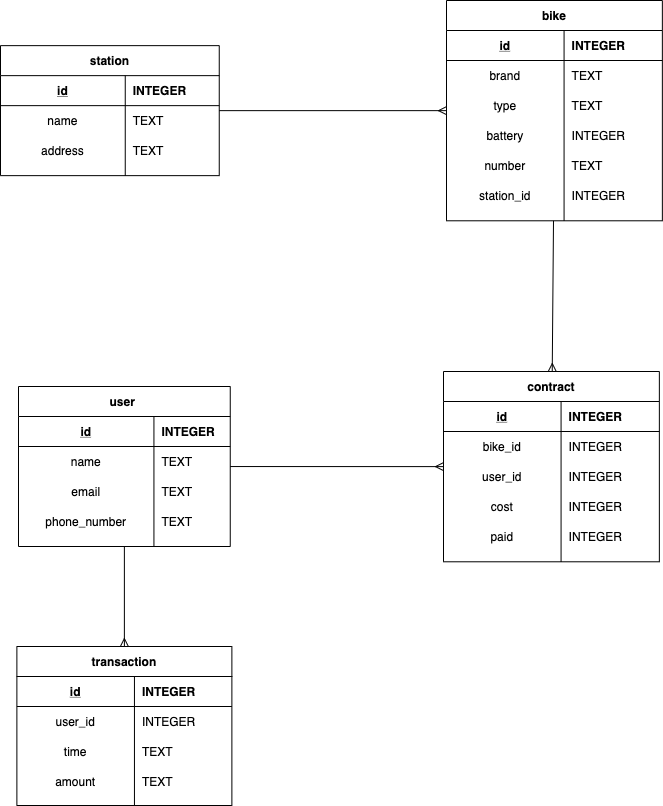

The diagram above was exported from draw.io. Its source (the exported page's mxGraphModel, read from the mxfile embedded in the PNG):
<mxGraphModel dx="786" dy="529" grid="0" gridSize="10" guides="1" tooltips="1" connect="1" arrows="1" fold="1" page="1" pageScale="1" pageWidth="850" pageHeight="1100" math="0" shadow="0">
  <root>
    <mxCell id="-2hMUbjKM1MqlonhGa5K-0" />
    <mxCell id="-2hMUbjKM1MqlonhGa5K-1" parent="-2hMUbjKM1MqlonhGa5K-0" />
    <mxCell id="mzoez1qSVewbBThOK7wO-0" value="bike" style="shape=table;startSize=30;container=1;collapsible=1;childLayout=tableLayout;fixedRows=1;rowLines=0;fontStyle=1;align=center;resizeLast=1;" parent="-2hMUbjKM1MqlonhGa5K-1" vertex="1">
      <mxGeometry x="508" y="84" width="215.85714285714295" height="220.2857142857143" as="geometry">
        <mxRectangle x="57" y="84" width="54" height="30" as="alternateBounds" />
      </mxGeometry>
    </mxCell>
    <mxCell id="mzoez1qSVewbBThOK7wO-1" value="" style="shape=partialRectangle;collapsible=0;dropTarget=0;pointerEvents=0;fillColor=none;top=0;left=0;bottom=1;right=0;points=[[0,0.5],[1,0.5]];portConstraint=eastwest;" parent="mzoez1qSVewbBThOK7wO-0" vertex="1">
      <mxGeometry y="30" width="215.85714285714295" height="30" as="geometry" />
    </mxCell>
    <mxCell id="mzoez1qSVewbBThOK7wO-2" value="id" style="shape=partialRectangle;connectable=0;fillColor=none;top=0;left=0;bottom=0;right=0;fontStyle=5;overflow=hidden;" parent="mzoez1qSVewbBThOK7wO-1" vertex="1">
      <mxGeometry width="117.5714285714285" height="30" as="geometry" />
    </mxCell>
    <mxCell id="mzoez1qSVewbBThOK7wO-3" value="INTEGER" style="shape=partialRectangle;connectable=0;fillColor=none;top=0;left=0;bottom=0;right=0;align=left;spacingLeft=6;fontStyle=1;overflow=hidden;" parent="mzoez1qSVewbBThOK7wO-1" vertex="1">
      <mxGeometry x="117.5714285714285" width="98.28571428571445" height="30" as="geometry" />
    </mxCell>
    <mxCell id="mzoez1qSVewbBThOK7wO-4" value="" style="shape=partialRectangle;collapsible=0;dropTarget=0;pointerEvents=0;fillColor=none;top=0;left=0;bottom=0;right=0;points=[[0,0.5],[1,0.5]];portConstraint=eastwest;" parent="mzoez1qSVewbBThOK7wO-0" vertex="1">
      <mxGeometry y="60" width="215.85714285714295" height="30" as="geometry" />
    </mxCell>
    <mxCell id="mzoez1qSVewbBThOK7wO-5" value="brand" style="shape=partialRectangle;connectable=0;fillColor=none;top=0;left=0;bottom=0;right=0;editable=1;overflow=hidden;" parent="mzoez1qSVewbBThOK7wO-4" vertex="1">
      <mxGeometry width="117.5714285714285" height="30" as="geometry" />
    </mxCell>
    <mxCell id="mzoez1qSVewbBThOK7wO-6" value="TEXT" style="shape=partialRectangle;connectable=0;fillColor=none;top=0;left=0;bottom=0;right=0;align=left;spacingLeft=6;overflow=hidden;" parent="mzoez1qSVewbBThOK7wO-4" vertex="1">
      <mxGeometry x="117.5714285714285" width="98.28571428571445" height="30" as="geometry" />
    </mxCell>
    <mxCell id="mzoez1qSVewbBThOK7wO-7" value="" style="shape=partialRectangle;collapsible=0;dropTarget=0;pointerEvents=0;fillColor=none;top=0;left=0;bottom=0;right=0;points=[[0,0.5],[1,0.5]];portConstraint=eastwest;" parent="mzoez1qSVewbBThOK7wO-0" vertex="1">
      <mxGeometry y="90" width="215.85714285714295" height="30" as="geometry" />
    </mxCell>
    <mxCell id="mzoez1qSVewbBThOK7wO-8" value="type" style="shape=partialRectangle;connectable=0;fillColor=none;top=0;left=0;bottom=0;right=0;editable=1;overflow=hidden;" parent="mzoez1qSVewbBThOK7wO-7" vertex="1">
      <mxGeometry width="117.5714285714285" height="30" as="geometry" />
    </mxCell>
    <mxCell id="mzoez1qSVewbBThOK7wO-9" value="TEXT" style="shape=partialRectangle;connectable=0;fillColor=none;top=0;left=0;bottom=0;right=0;align=left;spacingLeft=6;overflow=hidden;" parent="mzoez1qSVewbBThOK7wO-7" vertex="1">
      <mxGeometry x="117.5714285714285" width="98.28571428571445" height="30" as="geometry" />
    </mxCell>
    <mxCell id="mzoez1qSVewbBThOK7wO-10" value="" style="shape=partialRectangle;collapsible=0;dropTarget=0;pointerEvents=0;fillColor=none;top=0;left=0;bottom=0;right=0;points=[[0,0.5],[1,0.5]];portConstraint=eastwest;" parent="mzoez1qSVewbBThOK7wO-0" vertex="1">
      <mxGeometry y="120" width="215.85714285714295" height="30" as="geometry" />
    </mxCell>
    <mxCell id="mzoez1qSVewbBThOK7wO-11" value="battery" style="shape=partialRectangle;connectable=0;fillColor=none;top=0;left=0;bottom=0;right=0;editable=1;overflow=hidden;" parent="mzoez1qSVewbBThOK7wO-10" vertex="1">
      <mxGeometry width="117.5714285714285" height="30" as="geometry" />
    </mxCell>
    <mxCell id="mzoez1qSVewbBThOK7wO-12" value="INTEGER" style="shape=partialRectangle;connectable=0;fillColor=none;top=0;left=0;bottom=0;right=0;align=left;spacingLeft=6;overflow=hidden;fontStyle=0" parent="mzoez1qSVewbBThOK7wO-10" vertex="1">
      <mxGeometry x="117.5714285714285" width="98.28571428571445" height="30" as="geometry" />
    </mxCell>
    <mxCell id="mzoez1qSVewbBThOK7wO-13" value="" style="shape=partialRectangle;collapsible=0;dropTarget=0;pointerEvents=0;fillColor=none;top=0;left=0;bottom=0;right=0;points=[[0,0.5],[1,0.5]];portConstraint=eastwest;" parent="mzoez1qSVewbBThOK7wO-0" vertex="1">
      <mxGeometry y="150" width="215.85714285714295" height="30" as="geometry" />
    </mxCell>
    <mxCell id="mzoez1qSVewbBThOK7wO-14" value="number" style="shape=partialRectangle;connectable=0;fillColor=none;top=0;left=0;bottom=0;right=0;editable=1;overflow=hidden;" parent="mzoez1qSVewbBThOK7wO-13" vertex="1">
      <mxGeometry width="117.5714285714285" height="30" as="geometry" />
    </mxCell>
    <mxCell id="mzoez1qSVewbBThOK7wO-15" value="TEXT " style="shape=partialRectangle;connectable=0;fillColor=none;top=0;left=0;bottom=0;right=0;align=left;spacingLeft=6;overflow=hidden;" parent="mzoez1qSVewbBThOK7wO-13" vertex="1">
      <mxGeometry x="117.5714285714285" width="98.28571428571445" height="30" as="geometry" />
    </mxCell>
    <mxCell id="mzoez1qSVewbBThOK7wO-16" value="" style="shape=partialRectangle;collapsible=0;dropTarget=0;pointerEvents=0;fillColor=none;top=0;left=0;bottom=0;right=0;points=[[0,0.5],[1,0.5]];portConstraint=eastwest;" parent="mzoez1qSVewbBThOK7wO-0" vertex="1">
      <mxGeometry y="180" width="215.85714285714295" height="30" as="geometry" />
    </mxCell>
    <mxCell id="mzoez1qSVewbBThOK7wO-17" value="station_id" style="shape=partialRectangle;connectable=0;fillColor=none;top=0;left=0;bottom=0;right=0;editable=1;overflow=hidden;" parent="mzoez1qSVewbBThOK7wO-16" vertex="1">
      <mxGeometry width="117.5714285714285" height="30" as="geometry" />
    </mxCell>
    <mxCell id="mzoez1qSVewbBThOK7wO-18" value="INTEGER" style="shape=partialRectangle;connectable=0;fillColor=none;top=0;left=0;bottom=0;right=0;align=left;spacingLeft=6;overflow=hidden;" parent="mzoez1qSVewbBThOK7wO-16" vertex="1">
      <mxGeometry x="117.5714285714285" width="98.28571428571445" height="30" as="geometry" />
    </mxCell>
    <mxCell id="mzoez1qSVewbBThOK7wO-19" value="" style="fontSize=12;html=1;endArrow=ERmany;" parent="-2hMUbjKM1MqlonhGa5K-1" source="mzoez1qSVewbBThOK7wO-21" target="mzoez1qSVewbBThOK7wO-0" edge="1">
      <mxGeometry width="100" height="100" relative="1" as="geometry">
        <mxPoint x="337" y="322" as="sourcePoint" />
        <mxPoint x="437" y="222" as="targetPoint" />
      </mxGeometry>
    </mxCell>
    <mxCell id="mzoez1qSVewbBThOK7wO-20" value="" style="fontSize=12;html=1;endArrow=ERmany;" parent="-2hMUbjKM1MqlonhGa5K-1" source="mzoez1qSVewbBThOK7wO-0" target="mzoez1qSVewbBThOK7wO-31" edge="1">
      <mxGeometry width="100" height="100" relative="1" as="geometry">
        <mxPoint x="349" y="442.9245518118246" as="sourcePoint" />
        <mxPoint x="592" y="350.0036999364273" as="targetPoint" />
      </mxGeometry>
    </mxCell>
    <mxCell id="mzoez1qSVewbBThOK7wO-21" value="station" style="shape=table;startSize=30;container=1;collapsible=1;childLayout=tableLayout;fixedRows=1;rowLines=0;fontStyle=1;align=center;resizeLast=1;" parent="-2hMUbjKM1MqlonhGa5K-1" vertex="1">
      <mxGeometry x="62" y="129.14" width="218.75000000000006" height="130" as="geometry">
        <mxRectangle x="57" y="84" width="54" height="30" as="alternateBounds" />
      </mxGeometry>
    </mxCell>
    <mxCell id="mzoez1qSVewbBThOK7wO-22" value="" style="shape=partialRectangle;collapsible=0;dropTarget=0;pointerEvents=0;fillColor=none;top=0;left=0;bottom=1;right=0;points=[[0,0.5],[1,0.5]];portConstraint=eastwest;" parent="mzoez1qSVewbBThOK7wO-21" vertex="1">
      <mxGeometry y="30" width="218.75000000000006" height="30" as="geometry" />
    </mxCell>
    <mxCell id="mzoez1qSVewbBThOK7wO-23" value="id" style="shape=partialRectangle;connectable=0;fillColor=none;top=0;left=0;bottom=0;right=0;fontStyle=5;overflow=hidden;" parent="mzoez1qSVewbBThOK7wO-22" vertex="1">
      <mxGeometry width="124.75" height="30" as="geometry" />
    </mxCell>
    <mxCell id="mzoez1qSVewbBThOK7wO-24" value="INTEGER" style="shape=partialRectangle;connectable=0;fillColor=none;top=0;left=0;bottom=0;right=0;align=left;spacingLeft=6;fontStyle=1;overflow=hidden;" parent="mzoez1qSVewbBThOK7wO-22" vertex="1">
      <mxGeometry x="124.75" width="94.00000000000006" height="30" as="geometry" />
    </mxCell>
    <mxCell id="mzoez1qSVewbBThOK7wO-25" value="" style="shape=partialRectangle;collapsible=0;dropTarget=0;pointerEvents=0;fillColor=none;top=0;left=0;bottom=0;right=0;points=[[0,0.5],[1,0.5]];portConstraint=eastwest;" parent="mzoez1qSVewbBThOK7wO-21" vertex="1">
      <mxGeometry y="60" width="218.75000000000006" height="30" as="geometry" />
    </mxCell>
    <mxCell id="mzoez1qSVewbBThOK7wO-26" value="name" style="shape=partialRectangle;connectable=0;fillColor=none;top=0;left=0;bottom=0;right=0;editable=1;overflow=hidden;" parent="mzoez1qSVewbBThOK7wO-25" vertex="1">
      <mxGeometry width="124.75" height="30" as="geometry" />
    </mxCell>
    <mxCell id="mzoez1qSVewbBThOK7wO-27" value="TEXT" style="shape=partialRectangle;connectable=0;fillColor=none;top=0;left=0;bottom=0;right=0;align=left;spacingLeft=6;overflow=hidden;" parent="mzoez1qSVewbBThOK7wO-25" vertex="1">
      <mxGeometry x="124.75" width="94.00000000000006" height="30" as="geometry" />
    </mxCell>
    <mxCell id="mzoez1qSVewbBThOK7wO-28" value="" style="shape=partialRectangle;collapsible=0;dropTarget=0;pointerEvents=0;fillColor=none;top=0;left=0;bottom=0;right=0;points=[[0,0.5],[1,0.5]];portConstraint=eastwest;" parent="mzoez1qSVewbBThOK7wO-21" vertex="1">
      <mxGeometry y="90" width="218.75000000000006" height="30" as="geometry" />
    </mxCell>
    <mxCell id="mzoez1qSVewbBThOK7wO-29" value="address" style="shape=partialRectangle;connectable=0;fillColor=none;top=0;left=0;bottom=0;right=0;editable=1;overflow=hidden;" parent="mzoez1qSVewbBThOK7wO-28" vertex="1">
      <mxGeometry width="124.75" height="30" as="geometry" />
    </mxCell>
    <mxCell id="mzoez1qSVewbBThOK7wO-30" value="TEXT" style="shape=partialRectangle;connectable=0;fillColor=none;top=0;left=0;bottom=0;right=0;align=left;spacingLeft=6;overflow=hidden;" parent="mzoez1qSVewbBThOK7wO-28" vertex="1">
      <mxGeometry x="124.75" width="94.00000000000006" height="30" as="geometry" />
    </mxCell>
    <mxCell id="mzoez1qSVewbBThOK7wO-47" value="" style="fontSize=12;html=1;endArrow=ERmany;" parent="-2hMUbjKM1MqlonhGa5K-1" source="mzoez1qSVewbBThOK7wO-62" target="mzoez1qSVewbBThOK7wO-31" edge="1">
      <mxGeometry width="100" height="100" relative="1" as="geometry">
        <mxPoint x="622.8690476190477" y="314.28571428571433" as="sourcePoint" />
        <mxPoint x="618.5714285714287" y="469" as="targetPoint" />
      </mxGeometry>
    </mxCell>
    <mxCell id="mzoez1qSVewbBThOK7wO-61" value="" style="fontSize=12;html=1;endArrow=ERmany;" parent="-2hMUbjKM1MqlonhGa5K-1" source="mzoez1qSVewbBThOK7wO-62" target="mzoez1qSVewbBThOK7wO-48" edge="1">
      <mxGeometry width="100" height="100" relative="1" as="geometry">
        <mxPoint x="287.0000000000001" y="573.2675467914439" as="sourcePoint" />
        <mxPoint x="508" y="567.1368649732619" as="targetPoint" />
      </mxGeometry>
    </mxCell>
    <mxCell id="mzoez1qSVewbBThOK7wO-62" value="user " style="shape=table;startSize=30;container=1;collapsible=1;childLayout=tableLayout;fixedRows=1;rowLines=0;fontStyle=1;align=center;resizeLast=1;" parent="-2hMUbjKM1MqlonhGa5K-1" vertex="1">
      <mxGeometry x="80" y="470" width="211.75000000000006" height="160" as="geometry">
        <mxRectangle x="57" y="84" width="54" height="30" as="alternateBounds" />
      </mxGeometry>
    </mxCell>
    <mxCell id="mzoez1qSVewbBThOK7wO-63" value="" style="shape=partialRectangle;collapsible=0;dropTarget=0;pointerEvents=0;fillColor=none;top=0;left=0;bottom=1;right=0;points=[[0,0.5],[1,0.5]];portConstraint=eastwest;" parent="mzoez1qSVewbBThOK7wO-62" vertex="1">
      <mxGeometry y="30" width="211.75000000000006" height="30" as="geometry" />
    </mxCell>
    <mxCell id="mzoez1qSVewbBThOK7wO-64" value="id" style="shape=partialRectangle;connectable=0;fillColor=none;top=0;left=0;bottom=0;right=0;fontStyle=5;overflow=hidden;" parent="mzoez1qSVewbBThOK7wO-63" vertex="1">
      <mxGeometry width="135.4285714285714" height="30" as="geometry" />
    </mxCell>
    <mxCell id="mzoez1qSVewbBThOK7wO-65" value="INTEGER" style="shape=partialRectangle;connectable=0;fillColor=none;top=0;left=0;bottom=0;right=0;align=left;spacingLeft=6;fontStyle=1;overflow=hidden;" parent="mzoez1qSVewbBThOK7wO-63" vertex="1">
      <mxGeometry x="135.4285714285714" width="76.32142857142867" height="30" as="geometry" />
    </mxCell>
    <mxCell id="mzoez1qSVewbBThOK7wO-66" value="" style="shape=partialRectangle;collapsible=0;dropTarget=0;pointerEvents=0;fillColor=none;top=0;left=0;bottom=0;right=0;points=[[0,0.5],[1,0.5]];portConstraint=eastwest;" parent="mzoez1qSVewbBThOK7wO-62" vertex="1">
      <mxGeometry y="60" width="211.75000000000006" height="30" as="geometry" />
    </mxCell>
    <mxCell id="mzoez1qSVewbBThOK7wO-67" value="name" style="shape=partialRectangle;connectable=0;fillColor=none;top=0;left=0;bottom=0;right=0;editable=1;overflow=hidden;" parent="mzoez1qSVewbBThOK7wO-66" vertex="1">
      <mxGeometry width="135.4285714285714" height="30" as="geometry" />
    </mxCell>
    <mxCell id="mzoez1qSVewbBThOK7wO-68" value="TEXT" style="shape=partialRectangle;connectable=0;fillColor=none;top=0;left=0;bottom=0;right=0;align=left;spacingLeft=6;overflow=hidden;" parent="mzoez1qSVewbBThOK7wO-66" vertex="1">
      <mxGeometry x="135.4285714285714" width="76.32142857142867" height="30" as="geometry" />
    </mxCell>
    <mxCell id="mzoez1qSVewbBThOK7wO-69" value="" style="shape=partialRectangle;collapsible=0;dropTarget=0;pointerEvents=0;fillColor=none;top=0;left=0;bottom=0;right=0;points=[[0,0.5],[1,0.5]];portConstraint=eastwest;" parent="mzoez1qSVewbBThOK7wO-62" vertex="1">
      <mxGeometry y="90" width="211.75000000000006" height="30" as="geometry" />
    </mxCell>
    <mxCell id="mzoez1qSVewbBThOK7wO-70" value="email" style="shape=partialRectangle;connectable=0;fillColor=none;top=0;left=0;bottom=0;right=0;editable=1;overflow=hidden;" parent="mzoez1qSVewbBThOK7wO-69" vertex="1">
      <mxGeometry width="135.4285714285714" height="30" as="geometry" />
    </mxCell>
    <mxCell id="mzoez1qSVewbBThOK7wO-71" value="TEXT" style="shape=partialRectangle;connectable=0;fillColor=none;top=0;left=0;bottom=0;right=0;align=left;spacingLeft=6;overflow=hidden;" parent="mzoez1qSVewbBThOK7wO-69" vertex="1">
      <mxGeometry x="135.4285714285714" width="76.32142857142867" height="30" as="geometry" />
    </mxCell>
    <mxCell id="mzoez1qSVewbBThOK7wO-72" value="" style="shape=partialRectangle;collapsible=0;dropTarget=0;pointerEvents=0;fillColor=none;top=0;left=0;bottom=0;right=0;points=[[0,0.5],[1,0.5]];portConstraint=eastwest;" parent="mzoez1qSVewbBThOK7wO-62" vertex="1">
      <mxGeometry y="120" width="211.75000000000006" height="30" as="geometry" />
    </mxCell>
    <mxCell id="mzoez1qSVewbBThOK7wO-73" value="phone_number" style="shape=partialRectangle;connectable=0;fillColor=none;top=0;left=0;bottom=0;right=0;editable=1;overflow=hidden;" parent="mzoez1qSVewbBThOK7wO-72" vertex="1">
      <mxGeometry width="135.4285714285714" height="30" as="geometry" />
    </mxCell>
    <mxCell id="mzoez1qSVewbBThOK7wO-74" value="TEXT " style="shape=partialRectangle;connectable=0;fillColor=none;top=0;left=0;bottom=0;right=0;align=left;spacingLeft=6;overflow=hidden;" parent="mzoez1qSVewbBThOK7wO-72" vertex="1">
      <mxGeometry x="135.4285714285714" width="76.32142857142867" height="30" as="geometry" />
    </mxCell>
    <mxCell id="mzoez1qSVewbBThOK7wO-31" value="contract" style="shape=table;startSize=30;container=1;collapsible=1;childLayout=tableLayout;fixedRows=1;rowLines=0;fontStyle=1;align=center;resizeLast=1;" parent="-2hMUbjKM1MqlonhGa5K-1" vertex="1">
      <mxGeometry x="505" y="455" width="215.85714285714295" height="190.2857142857143" as="geometry">
        <mxRectangle x="57" y="84" width="54" height="30" as="alternateBounds" />
      </mxGeometry>
    </mxCell>
    <mxCell id="mzoez1qSVewbBThOK7wO-32" value="" style="shape=partialRectangle;collapsible=0;dropTarget=0;pointerEvents=0;fillColor=none;top=0;left=0;bottom=1;right=0;points=[[0,0.5],[1,0.5]];portConstraint=eastwest;" parent="mzoez1qSVewbBThOK7wO-31" vertex="1">
      <mxGeometry y="30" width="215.85714285714295" height="30" as="geometry" />
    </mxCell>
    <mxCell id="mzoez1qSVewbBThOK7wO-33" value="id" style="shape=partialRectangle;connectable=0;fillColor=none;top=0;left=0;bottom=0;right=0;fontStyle=5;overflow=hidden;" parent="mzoez1qSVewbBThOK7wO-32" vertex="1">
      <mxGeometry width="117.5714285714285" height="30" as="geometry" />
    </mxCell>
    <mxCell id="mzoez1qSVewbBThOK7wO-34" value="INTEGER" style="shape=partialRectangle;connectable=0;fillColor=none;top=0;left=0;bottom=0;right=0;align=left;spacingLeft=6;fontStyle=1;overflow=hidden;" parent="mzoez1qSVewbBThOK7wO-32" vertex="1">
      <mxGeometry x="117.5714285714285" width="98.28571428571445" height="30" as="geometry" />
    </mxCell>
    <mxCell id="mzoez1qSVewbBThOK7wO-35" value="" style="shape=partialRectangle;collapsible=0;dropTarget=0;pointerEvents=0;fillColor=none;top=0;left=0;bottom=0;right=0;points=[[0,0.5],[1,0.5]];portConstraint=eastwest;" parent="mzoez1qSVewbBThOK7wO-31" vertex="1">
      <mxGeometry y="60" width="215.85714285714295" height="30" as="geometry" />
    </mxCell>
    <mxCell id="mzoez1qSVewbBThOK7wO-36" value="bike_id" style="shape=partialRectangle;connectable=0;fillColor=none;top=0;left=0;bottom=0;right=0;editable=1;overflow=hidden;" parent="mzoez1qSVewbBThOK7wO-35" vertex="1">
      <mxGeometry width="117.5714285714285" height="30" as="geometry" />
    </mxCell>
    <mxCell id="mzoez1qSVewbBThOK7wO-37" value="INTEGER" style="shape=partialRectangle;connectable=0;fillColor=none;top=0;left=0;bottom=0;right=0;align=left;spacingLeft=6;overflow=hidden;" parent="mzoez1qSVewbBThOK7wO-35" vertex="1">
      <mxGeometry x="117.5714285714285" width="98.28571428571445" height="30" as="geometry" />
    </mxCell>
    <mxCell id="mzoez1qSVewbBThOK7wO-38" value="" style="shape=partialRectangle;collapsible=0;dropTarget=0;pointerEvents=0;fillColor=none;top=0;left=0;bottom=0;right=0;points=[[0,0.5],[1,0.5]];portConstraint=eastwest;" parent="mzoez1qSVewbBThOK7wO-31" vertex="1">
      <mxGeometry y="90" width="215.85714285714295" height="30" as="geometry" />
    </mxCell>
    <mxCell id="mzoez1qSVewbBThOK7wO-39" value="user_id" style="shape=partialRectangle;connectable=0;fillColor=none;top=0;left=0;bottom=0;right=0;editable=1;overflow=hidden;" parent="mzoez1qSVewbBThOK7wO-38" vertex="1">
      <mxGeometry width="117.5714285714285" height="30" as="geometry" />
    </mxCell>
    <mxCell id="mzoez1qSVewbBThOK7wO-40" value="INTEGER" style="shape=partialRectangle;connectable=0;fillColor=none;top=0;left=0;bottom=0;right=0;align=left;spacingLeft=6;overflow=hidden;" parent="mzoez1qSVewbBThOK7wO-38" vertex="1">
      <mxGeometry x="117.5714285714285" width="98.28571428571445" height="30" as="geometry" />
    </mxCell>
    <mxCell id="mzoez1qSVewbBThOK7wO-41" value="" style="shape=partialRectangle;collapsible=0;dropTarget=0;pointerEvents=0;fillColor=none;top=0;left=0;bottom=0;right=0;points=[[0,0.5],[1,0.5]];portConstraint=eastwest;" parent="mzoez1qSVewbBThOK7wO-31" vertex="1">
      <mxGeometry y="120" width="215.85714285714295" height="30" as="geometry" />
    </mxCell>
    <mxCell id="mzoez1qSVewbBThOK7wO-42" value="cost" style="shape=partialRectangle;connectable=0;fillColor=none;top=0;left=0;bottom=0;right=0;editable=1;overflow=hidden;" parent="mzoez1qSVewbBThOK7wO-41" vertex="1">
      <mxGeometry width="117.5714285714285" height="30" as="geometry" />
    </mxCell>
    <mxCell id="mzoez1qSVewbBThOK7wO-43" value="INTEGER" style="shape=partialRectangle;connectable=0;fillColor=none;top=0;left=0;bottom=0;right=0;align=left;spacingLeft=6;overflow=hidden;" parent="mzoez1qSVewbBThOK7wO-41" vertex="1">
      <mxGeometry x="117.5714285714285" width="98.28571428571445" height="30" as="geometry" />
    </mxCell>
    <mxCell id="mzoez1qSVewbBThOK7wO-44" value="" style="shape=partialRectangle;collapsible=0;dropTarget=0;pointerEvents=0;fillColor=none;top=0;left=0;bottom=0;right=0;points=[[0,0.5],[1,0.5]];portConstraint=eastwest;" parent="mzoez1qSVewbBThOK7wO-31" vertex="1">
      <mxGeometry y="150" width="215.85714285714295" height="30" as="geometry" />
    </mxCell>
    <mxCell id="mzoez1qSVewbBThOK7wO-45" value="paid" style="shape=partialRectangle;connectable=0;fillColor=none;top=0;left=0;bottom=0;right=0;editable=1;overflow=hidden;" parent="mzoez1qSVewbBThOK7wO-44" vertex="1">
      <mxGeometry width="117.5714285714285" height="30" as="geometry" />
    </mxCell>
    <mxCell id="mzoez1qSVewbBThOK7wO-46" value="INTEGER" style="shape=partialRectangle;connectable=0;fillColor=none;top=0;left=0;bottom=0;right=0;align=left;spacingLeft=6;overflow=hidden;" parent="mzoez1qSVewbBThOK7wO-44" vertex="1">
      <mxGeometry x="117.5714285714285" width="98.28571428571445" height="30" as="geometry" />
    </mxCell>
    <mxCell id="mzoez1qSVewbBThOK7wO-48" value="transaction" style="shape=table;startSize=30;container=1;collapsible=1;childLayout=tableLayout;fixedRows=1;rowLines=0;fontStyle=1;align=center;resizeLast=1;" parent="-2hMUbjKM1MqlonhGa5K-1" vertex="1">
      <mxGeometry x="78.38" y="730" width="215" height="159" as="geometry">
        <mxRectangle x="57" y="84" width="54" height="30" as="alternateBounds" />
      </mxGeometry>
    </mxCell>
    <mxCell id="mzoez1qSVewbBThOK7wO-49" value="" style="shape=partialRectangle;collapsible=0;dropTarget=0;pointerEvents=0;fillColor=none;top=0;left=0;bottom=1;right=0;points=[[0,0.5],[1,0.5]];portConstraint=eastwest;" parent="mzoez1qSVewbBThOK7wO-48" vertex="1">
      <mxGeometry y="30" width="215" height="30" as="geometry" />
    </mxCell>
    <mxCell id="mzoez1qSVewbBThOK7wO-50" value="id" style="shape=partialRectangle;connectable=0;fillColor=none;top=0;left=0;bottom=0;right=0;fontStyle=5;overflow=hidden;" parent="mzoez1qSVewbBThOK7wO-49" vertex="1">
      <mxGeometry width="117.5714285714285" height="30" as="geometry" />
    </mxCell>
    <mxCell id="mzoez1qSVewbBThOK7wO-51" value="INTEGER" style="shape=partialRectangle;connectable=0;fillColor=none;top=0;left=0;bottom=0;right=0;align=left;spacingLeft=6;fontStyle=1;overflow=hidden;" parent="mzoez1qSVewbBThOK7wO-49" vertex="1">
      <mxGeometry x="117.5714285714285" width="97.4285714285715" height="30" as="geometry" />
    </mxCell>
    <mxCell id="mzoez1qSVewbBThOK7wO-52" value="" style="shape=partialRectangle;collapsible=0;dropTarget=0;pointerEvents=0;fillColor=none;top=0;left=0;bottom=0;right=0;points=[[0,0.5],[1,0.5]];portConstraint=eastwest;" parent="mzoez1qSVewbBThOK7wO-48" vertex="1">
      <mxGeometry y="60" width="215" height="30" as="geometry" />
    </mxCell>
    <mxCell id="mzoez1qSVewbBThOK7wO-53" value="user_id" style="shape=partialRectangle;connectable=0;fillColor=none;top=0;left=0;bottom=0;right=0;editable=1;overflow=hidden;" parent="mzoez1qSVewbBThOK7wO-52" vertex="1">
      <mxGeometry width="117.5714285714285" height="30" as="geometry" />
    </mxCell>
    <mxCell id="mzoez1qSVewbBThOK7wO-54" value="INTEGER" style="shape=partialRectangle;connectable=0;fillColor=none;top=0;left=0;bottom=0;right=0;align=left;spacingLeft=6;overflow=hidden;" parent="mzoez1qSVewbBThOK7wO-52" vertex="1">
      <mxGeometry x="117.5714285714285" width="97.4285714285715" height="30" as="geometry" />
    </mxCell>
    <mxCell id="mzoez1qSVewbBThOK7wO-55" value="" style="shape=partialRectangle;collapsible=0;dropTarget=0;pointerEvents=0;fillColor=none;top=0;left=0;bottom=0;right=0;points=[[0,0.5],[1,0.5]];portConstraint=eastwest;" parent="mzoez1qSVewbBThOK7wO-48" vertex="1">
      <mxGeometry y="90" width="215" height="30" as="geometry" />
    </mxCell>
    <mxCell id="mzoez1qSVewbBThOK7wO-56" value="time" style="shape=partialRectangle;connectable=0;fillColor=none;top=0;left=0;bottom=0;right=0;editable=1;overflow=hidden;" parent="mzoez1qSVewbBThOK7wO-55" vertex="1">
      <mxGeometry width="117.5714285714285" height="30" as="geometry" />
    </mxCell>
    <mxCell id="mzoez1qSVewbBThOK7wO-57" value="TEXT" style="shape=partialRectangle;connectable=0;fillColor=none;top=0;left=0;bottom=0;right=0;align=left;spacingLeft=6;overflow=hidden;" parent="mzoez1qSVewbBThOK7wO-55" vertex="1">
      <mxGeometry x="117.5714285714285" width="97.4285714285715" height="30" as="geometry" />
    </mxCell>
    <mxCell id="mzoez1qSVewbBThOK7wO-58" value="" style="shape=partialRectangle;collapsible=0;dropTarget=0;pointerEvents=0;fillColor=none;top=0;left=0;bottom=0;right=0;points=[[0,0.5],[1,0.5]];portConstraint=eastwest;" parent="mzoez1qSVewbBThOK7wO-48" vertex="1">
      <mxGeometry y="120" width="215" height="30" as="geometry" />
    </mxCell>
    <mxCell id="mzoez1qSVewbBThOK7wO-59" value="amount" style="shape=partialRectangle;connectable=0;fillColor=none;top=0;left=0;bottom=0;right=0;editable=1;overflow=hidden;" parent="mzoez1qSVewbBThOK7wO-58" vertex="1">
      <mxGeometry width="117.5714285714285" height="30" as="geometry" />
    </mxCell>
    <mxCell id="mzoez1qSVewbBThOK7wO-60" value="TEXT" style="shape=partialRectangle;connectable=0;fillColor=none;top=0;left=0;bottom=0;right=0;align=left;spacingLeft=6;overflow=hidden;" parent="mzoez1qSVewbBThOK7wO-58" vertex="1">
      <mxGeometry x="117.5714285714285" width="97.4285714285715" height="30" as="geometry" />
    </mxCell>
  </root>
</mxGraphModel>